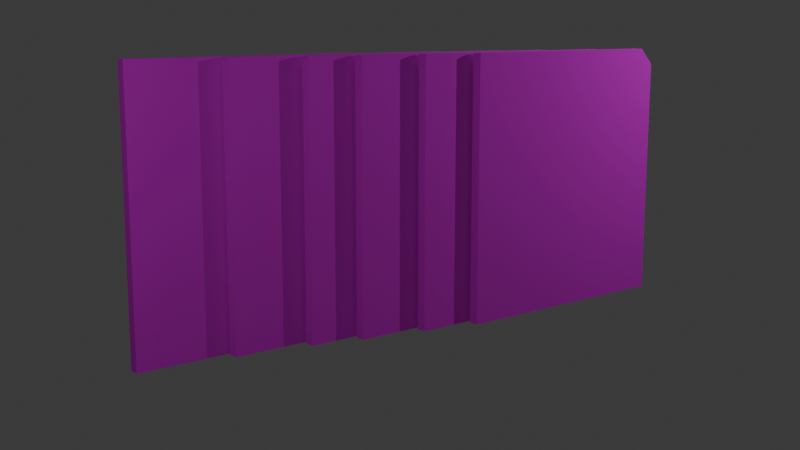 # Source: floppy.blend  (saved by Blender 5.2.45; exported with 4.5.12 LTS)
import bpy
from mathutils import Matrix  # noqa: F401  (used for matrix-valued properties, if any)

bpy.ops.wm.read_factory_settings(use_empty=True)
scene = bpy.context.scene
scene.name = 'Scene'

# ---- collections
col_collection = bpy.data.collections.new('Collection'); scene.collection.children.link(col_collection)
col_2 = bpy.data.collections.new('Коллекция 2'); scene.collection.children.link(col_2)

# ---- images (referenced by path relative to the original .blend; pixels are not part of the script)
import os
ASSET_DIR = os.environ.get("B2B_ASSET_DIR", "")  # directory of the original .blend (textures are referenced by path, not embedded)
HERE = os.path.dirname(os.path.abspath(__file__))  # packed textures are extracted next to this script under _unpacked/

def load_image(name, relpath, width, height, colorspace="sRGB"):
    """Load a texture the original file referenced (path relative to the .blend, or extracted next to this script)."""
    p = next((c for c in (os.path.join(HERE, relpath), os.path.join(ASSET_DIR, relpath)) if relpath and os.path.exists(c)), "")
    if p:
        img = bpy.data.images.load(p, check_existing=True)
        img.name = name
    else:  # same state as the original file: an image datablock whose file is absent (Cycles renders it pink)
        img = bpy.data.images.new(name, width, height)
        img.source = "FILE"
        img.filepath = "//" + (relpath or name)
    img.colorspace_settings.name = colorspace
    return img
img_floppy_blue_png = load_image('Floppy-blue.png', 'Floppy-blue.png', 1024, 1024, 'sRGB')
img_floppy_green_png = load_image('Floppy-green.png', 'Floppy-green.png', 1024, 1024, 'sRGB')
img_floppy_yellow_png = load_image('Floppy-yellow.png', 'Floppy-yellow.png', 1024, 1024, 'sRGB')
img_floppy_pink_png = load_image('Floppy-pink.png', 'Floppy-pink.png', 1024, 1024, 'sRGB')
img_floppy_black_png = load_image('Floppy-black.png', 'Floppy-black.png', 1024, 1024, 'sRGB')
img_floppy_white_png = load_image('Floppy-white.png', 'Floppy-white.png', 1024, 1024, 'sRGB')

# ---- materials (node trees are filled in below, after node groups)
mat_floppy_blue = bpy.data.materials.new('floppy-blue')
mat_floppy_green = bpy.data.materials.new('floppy-green')
mat_floppy_yellow = bpy.data.materials.new('floppy-yellow')
mat_floppy_pink = bpy.data.materials.new('floppy-pink')
mat_floppy_black = bpy.data.materials.new('floppy-black')
mat_floppy_white = bpy.data.materials.new('floppy-white')

# ---- material node trees
mat_floppy_blue.use_nodes = True; mat_floppy_blue.node_tree.nodes.clear()
_N = mat_floppy_blue.node_tree.nodes; _L = mat_floppy_blue.node_tree.links
n0 = _N.new('ShaderNodeBsdfPrincipled'); n0.name = 'Принципиальный BSDF'; n0.location = (-200, 100)
n0.inputs[2].default_value = 1.0
n0.inputs[10].default_value = 0.005
n1 = _N.new('ShaderNodeOutputMaterial'); n1.name = 'Вывод материала'; n1.location = (200, 100)
n2 = _N.new('ShaderNodeTexImage'); n2.name = 'Текстура изображения'; n2.location = (-505, 95)
n2.image = img_floppy_blue_png
_L.new(n0.outputs[0], n1.inputs[0])
_L.new(n2.outputs[0], n0.inputs[0])
n1.is_active_output = True
mat_floppy_green.use_nodes = True; mat_floppy_green.node_tree.nodes.clear()
_N = mat_floppy_green.node_tree.nodes; _L = mat_floppy_green.node_tree.links
n0 = _N.new('ShaderNodeBsdfPrincipled'); n0.name = 'Принципиальный BSDF'; n0.location = (-200, 100)
n0.inputs[2].default_value = 1.0
n0.inputs[10].default_value = 0.005
n1 = _N.new('ShaderNodeOutputMaterial'); n1.name = 'Вывод материала'; n1.location = (200, 100)
n2 = _N.new('ShaderNodeTexImage'); n2.name = 'Текстура изображения'; n2.location = (-505, 95)
n2.image = img_floppy_green_png
_L.new(n0.outputs[0], n1.inputs[0])
_L.new(n2.outputs[0], n0.inputs[0])
n1.is_active_output = True
mat_floppy_yellow.use_nodes = True; mat_floppy_yellow.node_tree.nodes.clear()
_N = mat_floppy_yellow.node_tree.nodes; _L = mat_floppy_yellow.node_tree.links
n0 = _N.new('ShaderNodeBsdfPrincipled'); n0.name = 'Принципиальный BSDF'; n0.location = (-200, 100)
n0.inputs[2].default_value = 1.0
n0.inputs[10].default_value = 0.005
n1 = _N.new('ShaderNodeOutputMaterial'); n1.name = 'Вывод материала'; n1.location = (200, 100)
n2 = _N.new('ShaderNodeTexImage'); n2.name = 'Текстура изображения'; n2.location = (-505, 95)
n2.image = img_floppy_yellow_png
_L.new(n0.outputs[0], n1.inputs[0])
_L.new(n2.outputs[0], n0.inputs[0])
n1.is_active_output = True
mat_floppy_pink.use_nodes = True; mat_floppy_pink.node_tree.nodes.clear()
_N = mat_floppy_pink.node_tree.nodes; _L = mat_floppy_pink.node_tree.links
n0 = _N.new('ShaderNodeBsdfPrincipled'); n0.name = 'Принципиальный BSDF'; n0.location = (-200, 100)
n0.inputs[2].default_value = 1.0
n0.inputs[10].default_value = 0.005
n1 = _N.new('ShaderNodeOutputMaterial'); n1.name = 'Вывод материала'; n1.location = (200, 100)
n2 = _N.new('ShaderNodeTexImage'); n2.name = 'Текстура изображения'; n2.location = (-505, 95)
n2.image = img_floppy_pink_png
_L.new(n0.outputs[0], n1.inputs[0])
_L.new(n2.outputs[0], n0.inputs[0])
n1.is_active_output = True
mat_floppy_black.use_nodes = True; mat_floppy_black.node_tree.nodes.clear()
_N = mat_floppy_black.node_tree.nodes; _L = mat_floppy_black.node_tree.links
n0 = _N.new('ShaderNodeBsdfPrincipled'); n0.name = 'Принципиальный BSDF'; n0.location = (-200, 100)
n0.inputs[2].default_value = 1.0
n0.inputs[10].default_value = 0.005
n1 = _N.new('ShaderNodeOutputMaterial'); n1.name = 'Вывод материала'; n1.location = (200, 100)
n2 = _N.new('ShaderNodeTexImage'); n2.name = 'Текстура изображения'; n2.location = (-505, 95)
n2.image = img_floppy_black_png
_L.new(n0.outputs[0], n1.inputs[0])
_L.new(n2.outputs[0], n0.inputs[0])
n1.is_active_output = True
mat_floppy_white.use_nodes = True; mat_floppy_white.node_tree.nodes.clear()
_N = mat_floppy_white.node_tree.nodes; _L = mat_floppy_white.node_tree.links
n0 = _N.new('ShaderNodeBsdfPrincipled'); n0.name = 'Принципиальный BSDF'; n0.location = (-200, 100)
n0.inputs[2].default_value = 1.0
n0.inputs[10].default_value = 0.005
n1 = _N.new('ShaderNodeOutputMaterial'); n1.name = 'Вывод материала'; n1.location = (200, 100)
n2 = _N.new('ShaderNodeTexImage'); n2.name = 'Текстура изображения'; n2.location = (-505, 95)
n2.image = img_floppy_white_png
_L.new(n0.outputs[0], n1.inputs[0])
_L.new(n2.outputs[0], n0.inputs[0])
n1.is_active_output = True

# ---- world
world_world = bpy.data.worlds.new('World'); scene.world = world_world
world_world.use_nodes = True; world_world.node_tree.nodes.clear()
_N = world_world.node_tree.nodes; _L = world_world.node_tree.links
n0 = _N.new('ShaderNodeOutputWorld'); n0.name = 'World Output'; n0.location = (200, 100)
n1 = _N.new('ShaderNodeBackground'); n1.name = 'Background'; n1.location = (-200, 100)
n1.inputs[0].default_value = (0.05088, 0.05088, 0.05088, 1.0)
_L.new(n1.outputs[0], n0.inputs[0])
n0.is_active_output = True
world_world.color = (0.05088, 0.05088, 0.05088)
world_world.sun_shadow_jitter_overblur = 0.0

# ---- cameras
cam_x = bpy.data.cameras.new('Камера')

# ---- lights
light_x = bpy.data.lights.new('Точечный источник', 'POINT')
light_x.energy = 400.0
light_001 = bpy.data.lights.new('Точечный источник.001', 'POINT')
light_001.energy = 200.0
light_002 = bpy.data.lights.new('Точечный источник.002', 'POINT')
light_002.energy = 400.0

# ---- meshes
me_x = bpy.data.meshes.new('Куб')
me_x.from_pydata([(0.8458, -1.0, -1.0), (0.8458, -1.0, 3.133), (0.8458, 2.976, -1.0), (1.0, -1.0, -1.0), (1.0, -1.0, 3.133), (1.0, 2.976, -1.0), (0.8458, 2.714, 3.133), (0.8458, 2.976, 2.87), (1.0, 2.976, 2.87), (1.0, 2.714, 3.133)], [], [(3, 4, 1, 0), (2, 5, 3, 0), (9, 6, 1, 4), (5, 8, 9, 4, 3), (2, 7, 8, 5), (0, 1, 6, 7, 2), (8, 7, 6, 9)])
_uv = me_x.uv_layers.new(name='UVКарта')
_uv.uv.foreach_set('vector', [0.1082, 0.08932, 0.1082, 0.08932, 0.1082, 0.08932, 0.1082, 0.08932, 0.1082, 0.08932, 0.1082, 0.08932, 0.1082, 0.08932, 0.1082, 0.08932, 0.1082, 0.08932, 0.1082, 0.08932, 0.1082, 0.08932, 0.1082, 0.08932, 0.8975, 0.08932, 0.8975, 0.8576, 0.8454, 0.9096, 0.1082, 0.9096, 0.1082, 0.08932, 0.1082, 0.08932, 0.1082, 0.08932, 0.1082, 0.08932, 0.1082, 0.08932, 0.1082, 0.08932, 0.1082, 0.08932, 0.1082, 0.08932, 0.1082, 0.08932, 0.1082, 0.08932, 0.1082, 0.08932, 0.1082, 0.08932, 0.1082, 0.08932, 0.1082, 0.08932])
me_x.materials.append(mat_floppy_blue)
me_x.update()
me_001 = bpy.data.meshes.new('Куб.001')
me_001.from_pydata([(0.8458, -1.0, -1.0), (0.8458, -1.0, 3.133), (0.8458, 2.976, -1.0), (1.0, -1.0, -1.0), (1.0, -1.0, 3.133), (1.0, 2.976, -1.0), (0.8458, 2.714, 3.133), (0.8458, 2.976, 2.87), (1.0, 2.976, 2.87), (1.0, 2.714, 3.133)], [], [(3, 4, 1, 0), (2, 5, 3, 0), (9, 6, 1, 4), (5, 8, 9, 4, 3), (2, 7, 8, 5), (0, 1, 6, 7, 2), (8, 7, 6, 9)])
_uv = me_001.uv_layers.new(name='UVКарта')
_uv.uv.foreach_set('vector', [0.1082, 0.08932, 0.1082, 0.08932, 0.1082, 0.08932, 0.1082, 0.08932, 0.1082, 0.08932, 0.1082, 0.08932, 0.1082, 0.08932, 0.1082, 0.08932, 0.1082, 0.08932, 0.1082, 0.08932, 0.1082, 0.08932, 0.1082, 0.08932, 0.8975, 0.08932, 0.8975, 0.8576, 0.8454, 0.9096, 0.1082, 0.9096, 0.1082, 0.08932, 0.1082, 0.08932, 0.1082, 0.08932, 0.1082, 0.08932, 0.1082, 0.08932, 0.1082, 0.08932, 0.1082, 0.08932, 0.1082, 0.08932, 0.1082, 0.08932, 0.1082, 0.08932, 0.1082, 0.08932, 0.1082, 0.08932, 0.1082, 0.08932, 0.1082, 0.08932])
me_001.materials.append(mat_floppy_green)
me_001.update()
me_002 = bpy.data.meshes.new('Куб.002')
me_002.from_pydata([(0.8458, -1.0, -1.0), (0.8458, -1.0, 3.133), (0.8458, 2.976, -1.0), (1.0, -1.0, -1.0), (1.0, -1.0, 3.133), (1.0, 2.976, -1.0), (0.8458, 2.714, 3.133), (0.8458, 2.976, 2.87), (1.0, 2.976, 2.87), (1.0, 2.714, 3.133)], [], [(3, 4, 1, 0), (2, 5, 3, 0), (9, 6, 1, 4), (5, 8, 9, 4, 3), (2, 7, 8, 5), (0, 1, 6, 7, 2), (8, 7, 6, 9)])
_uv = me_002.uv_layers.new(name='UVКарта')
_uv.uv.foreach_set('vector', [0.1082, 0.08932, 0.1082, 0.08932, 0.1082, 0.08932, 0.1082, 0.08932, 0.1082, 0.08932, 0.1082, 0.08932, 0.1082, 0.08932, 0.1082, 0.08932, 0.1082, 0.08932, 0.1082, 0.08932, 0.1082, 0.08932, 0.1082, 0.08932, 0.8975, 0.08932, 0.8975, 0.8576, 0.8454, 0.9096, 0.1082, 0.9096, 0.1082, 0.08932, 0.1082, 0.08932, 0.1082, 0.08932, 0.1082, 0.08932, 0.1082, 0.08932, 0.1082, 0.08932, 0.1082, 0.08932, 0.1082, 0.08932, 0.1082, 0.08932, 0.1082, 0.08932, 0.1082, 0.08932, 0.1082, 0.08932, 0.1082, 0.08932, 0.1082, 0.08932])
me_002.materials.append(mat_floppy_yellow)
me_002.update()
me_003 = bpy.data.meshes.new('Куб.003')
me_003.from_pydata([(0.8458, -1.0, -1.0), (0.8458, -1.0, 3.133), (0.8458, 2.976, -1.0), (1.0, -1.0, -1.0), (1.0, -1.0, 3.133), (1.0, 2.976, -1.0), (0.8458, 2.714, 3.133), (0.8458, 2.976, 2.87), (1.0, 2.976, 2.87), (1.0, 2.714, 3.133)], [], [(3, 4, 1, 0), (2, 5, 3, 0), (9, 6, 1, 4), (5, 8, 9, 4, 3), (2, 7, 8, 5), (0, 1, 6, 7, 2), (8, 7, 6, 9)])
_uv = me_003.uv_layers.new(name='UVКарта')
_uv.uv.foreach_set('vector', [0.1082, 0.08932, 0.1082, 0.08932, 0.1082, 0.08932, 0.1082, 0.08932, 0.1082, 0.08932, 0.1082, 0.08932, 0.1082, 0.08932, 0.1082, 0.08932, 0.1082, 0.08932, 0.1082, 0.08932, 0.1082, 0.08932, 0.1082, 0.08932, 0.8975, 0.08932, 0.8975, 0.8576, 0.8454, 0.9096, 0.1082, 0.9096, 0.1082, 0.08932, 0.1082, 0.08932, 0.1082, 0.08932, 0.1082, 0.08932, 0.1082, 0.08932, 0.1082, 0.08932, 0.1082, 0.08932, 0.1082, 0.08932, 0.1082, 0.08932, 0.1082, 0.08932, 0.1082, 0.08932, 0.1082, 0.08932, 0.1082, 0.08932, 0.1082, 0.08932])
me_003.materials.append(mat_floppy_pink)
me_003.update()
me_004 = bpy.data.meshes.new('Куб.004')
me_004.from_pydata([(0.8458, -1.0, -1.0), (0.8458, -1.0, 3.133), (0.8458, 2.976, -1.0), (1.0, -1.0, -1.0), (1.0, -1.0, 3.133), (1.0, 2.976, -1.0), (0.8458, 2.714, 3.133), (0.8458, 2.976, 2.87), (1.0, 2.976, 2.87), (1.0, 2.714, 3.133)], [], [(3, 4, 1, 0), (2, 5, 3, 0), (9, 6, 1, 4), (5, 8, 9, 4, 3), (2, 7, 8, 5), (0, 1, 6, 7, 2), (8, 7, 6, 9)])
_uv = me_004.uv_layers.new(name='UVКарта')
_uv.uv.foreach_set('vector', [0.1082, 0.08932, 0.1082, 0.08932, 0.1082, 0.08932, 0.1082, 0.08932, 0.1082, 0.08932, 0.1082, 0.08932, 0.1082, 0.08932, 0.1082, 0.08932, 0.1082, 0.08932, 0.1082, 0.08932, 0.1082, 0.08932, 0.1082, 0.08932, 0.8975, 0.08932, 0.8975, 0.8576, 0.8454, 0.9096, 0.1082, 0.9096, 0.1082, 0.08932, 0.1082, 0.08932, 0.1082, 0.08932, 0.1082, 0.08932, 0.1082, 0.08932, 0.1082, 0.08932, 0.1082, 0.08932, 0.1082, 0.08932, 0.1082, 0.08932, 0.1082, 0.08932, 0.1082, 0.08932, 0.1082, 0.08932, 0.1082, 0.08932, 0.1082, 0.08932])
me_004.materials.append(mat_floppy_black)
me_004.update()
me_005 = bpy.data.meshes.new('Куб.005')
me_005.from_pydata([(0.8458, -1.0, -1.0), (0.8458, -1.0, 3.133), (0.8458, 2.976, -1.0), (1.0, -1.0, -1.0), (1.0, -1.0, 3.133), (1.0, 2.976, -1.0), (0.8458, 2.714, 3.133), (0.8458, 2.976, 2.87), (1.0, 2.976, 2.87), (1.0, 2.714, 3.133)], [], [(3, 4, 1, 0), (2, 5, 3, 0), (9, 6, 1, 4), (5, 8, 9, 4, 3), (2, 7, 8, 5), (0, 1, 6, 7, 2), (8, 7, 6, 9)])
_uv = me_005.uv_layers.new(name='UVКарта')
_uv.uv.foreach_set('vector', [0.1082, 0.08932, 0.1082, 0.08932, 0.1082, 0.08932, 0.1082, 0.08932, 0.1082, 0.08932, 0.1082, 0.08932, 0.1082, 0.08932, 0.1082, 0.08932, 0.1082, 0.08932, 0.1082, 0.08932, 0.1082, 0.08932, 0.1082, 0.08932, 0.8975, 0.08932, 0.8975, 0.8576, 0.8454, 0.9096, 0.1082, 0.9096, 0.1082, 0.08932, 0.1082, 0.08932, 0.1082, 0.08932, 0.1082, 0.08932, 0.1082, 0.08932, 0.1082, 0.08932, 0.1082, 0.08932, 0.1082, 0.08932, 0.1082, 0.08932, 0.1082, 0.08932, 0.1082, 0.08932, 0.1082, 0.08932, 0.1082, 0.08932, 0.1082, 0.08932])
me_005.materials.append(mat_floppy_white)
me_005.update()

# ---- objects
ob_floppy_blue = bpy.data.objects.new('floppy-blue', me_x)
ob_floppy_green = bpy.data.objects.new('floppy-green', me_001)
ob_floppy_yellow = bpy.data.objects.new('floppy-yellow', me_002)
ob_floppy_pink = bpy.data.objects.new('floppy-pink', me_003)
ob_floppy_black = bpy.data.objects.new('floppy-black', me_004)
ob_floppy_white = bpy.data.objects.new('floppy-white', me_005)
ob_x = bpy.data.objects.new('Камера', cam_x)
ob_x_1 = bpy.data.objects.new('Точечный источник', light_x)
ob_001 = bpy.data.objects.new('Точечный источник.001', light_001)
ob_002 = bpy.data.objects.new('Точечный источник.002', light_002)

# ---- transforms, parenting, visibility, modifiers, constraints
ob_floppy_blue.location = (0.1214, -1.497, 0.9846)
ob_floppy_blue.rotation_euler = (0.006678, -0.08696, 0.04228)
ob_floppy_green.location = (0.2622, -0.08787, 1.011)
ob_floppy_green.rotation_euler = (0.006678, -0.08696, 0.04228)
ob_floppy_yellow.location = (0.4345, 1.057, 1.038)
ob_floppy_yellow.rotation_euler = (0.006678, -0.08696, 0.04228)
ob_floppy_pink.location = (0.6236, 1.813, 1.063)
ob_floppy_pink.rotation_euler = (0.006678, -0.08696, 0.04228)
ob_floppy_black.location = (0.8022, 2.81, 1.088)
ob_floppy_black.rotation_euler = (0.006678, -0.08696, 0.04228)
ob_floppy_white.location = (0.986, 3.687, 1.113)
ob_floppy_white.rotation_euler = (0.006678, -0.08696, 0.04228)
ob_x.location = (14.17, -8.169, 5.827)
ob_x.rotation_euler = (1.321, -0.06166, 0.9296)
ob_x.scale = (1.52, 1.52, 1.52)
ob_x_1.location = (6.07, 8.702, 6.674)
ob_001.location = (6.07, -5.602, 5.192)
ob_002.location = (-2.339, 8.702, 9.343)

# ---- collection membership
col_collection.objects.link(ob_floppy_blue)
col_collection.objects.link(ob_floppy_green)
col_collection.objects.link(ob_floppy_yellow)
col_collection.objects.link(ob_floppy_pink)
col_collection.objects.link(ob_floppy_black)
col_collection.objects.link(ob_floppy_white)
col_2.objects.link(ob_x)
col_2.objects.link(ob_x_1)
col_2.objects.link(ob_001)
col_2.objects.link(ob_002)

# ---- scene / render settings (as saved in the file)
scene.camera = ob_x
scene.frame_start = 1; scene.frame_end = 250; scene.frame_set(1)
scene.render.engine = 'BLENDER_EEVEE_NEXT'
scene.render.bake_bias = 0.0
scene.render.bake_samples = 0
scene.render.compositor_device = 'GPU'
scene.eevee.use_volume_custom_range = False
scene.eevee.fast_gi_thickness_near = 0.1
scene.eevee.fast_gi_thickness_far = 0.0
scene.eevee.ray_tracing_options.screen_trace_thickness = 0.1
bpy.context.view_layer.update()
